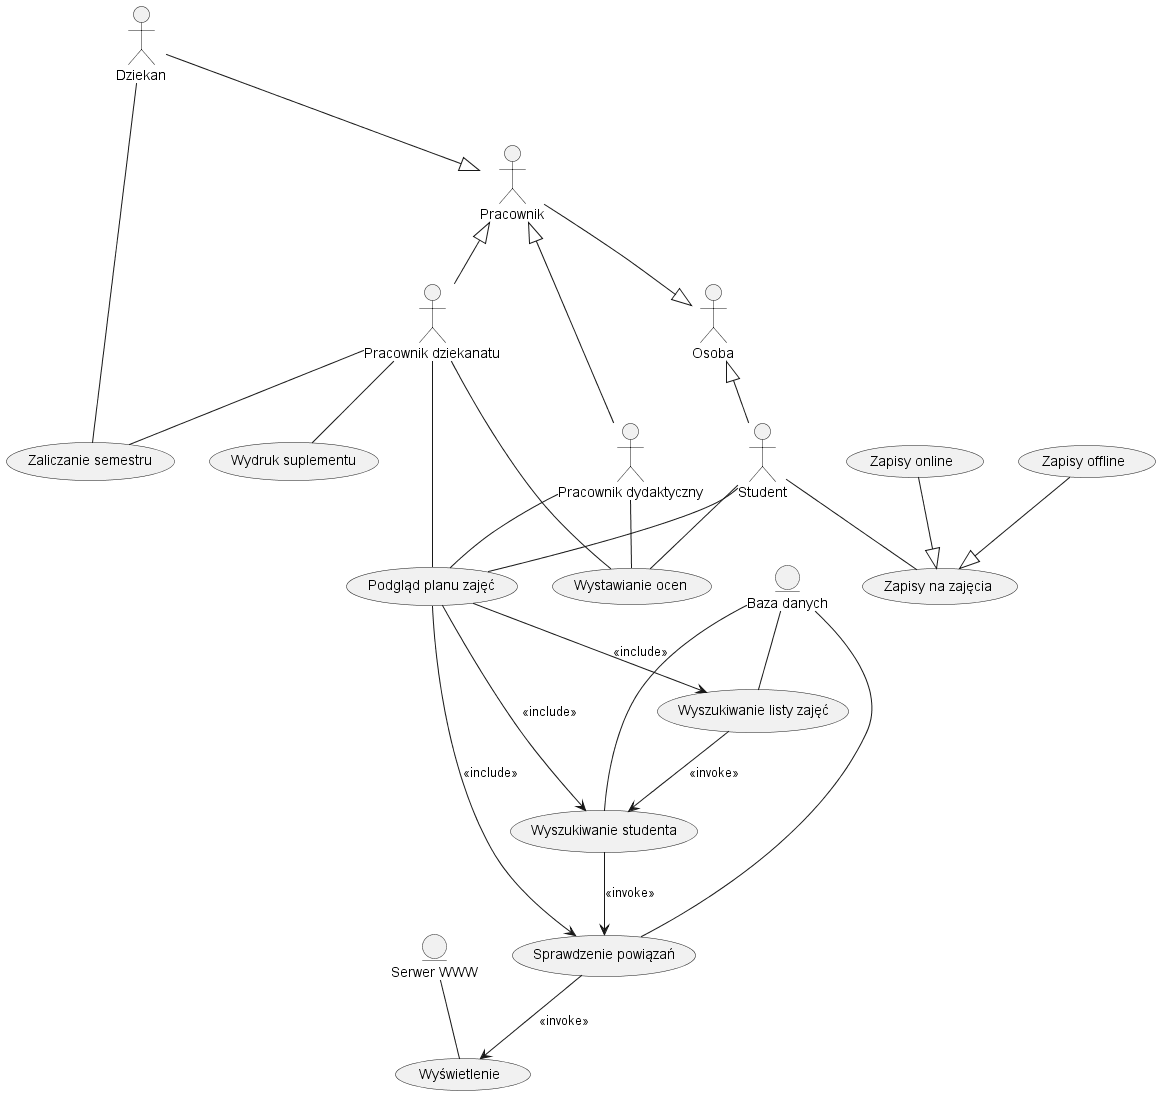

The diagram above was rendered by PlantUML. Its source (embedded in the PNG):
@startuml "usos usecase"
actor Osoba
actor Student
actor "Pracownik dydaktyczny" as p_dyd
actor Pracownik
actor "Pracownik dziekanatu" as p_dz
actor Dziekan 
entity "Baza danych" as bd
entity "Serwer WWW" as www

Student -up-|> Osoba
Pracownik <|-- p_dyd
Pracownik <|-- p_dz
Dziekan --|> Pracownik
Pracownik --|> Osoba

usecase "Wyszukiwanie listy zajęć" as w_zaj
usecase "Wyszukiwanie studenta" as w_stud
usecase "Sprawdzenie powiązań" as spr_pow
usecase "Wyświetlenie" as wyswietlenie
usecase "Podgląd planu zajęć" as plan_zaj
usecase "Zapisy online" as zapisy_online
usecase "Zapisy na zajęcia" as zapisy
usecase "Zapisy offline" as zapisy_offline
usecase "Zaliczanie semestru" as zaliczanie_sem
usecase "Wystawianie ocen" as wyst_ocen
usecase "Wydruk suplementu" as wyd_sup

Student -- zapisy
Student -- plan_zaj
Student -- wyst_ocen
p_dyd -- wyst_ocen
p_dyd -- plan_zaj
p_dz -- wyst_ocen
p_dz -- zaliczanie_sem
p_dz -- wyd_sup
p_dz -- plan_zaj
Dziekan -- zaliczanie_sem
bd -- w_zaj
bd -- w_stud
bd -- spr_pow
www -- wyswietlenie

zapisy_online --|> zapisy
zapisy_offline --|> zapisy
plan_zaj --> w_zaj : <<include>>
plan_zaj --> w_stud : <<include>>
plan_zaj --> spr_pow : <<include>>
w_zaj --> w_stud : <<invoke>>
w_stud --> spr_pow : <<invoke>>
spr_pow --> wyswietlenie : <<invoke>>




@enduml